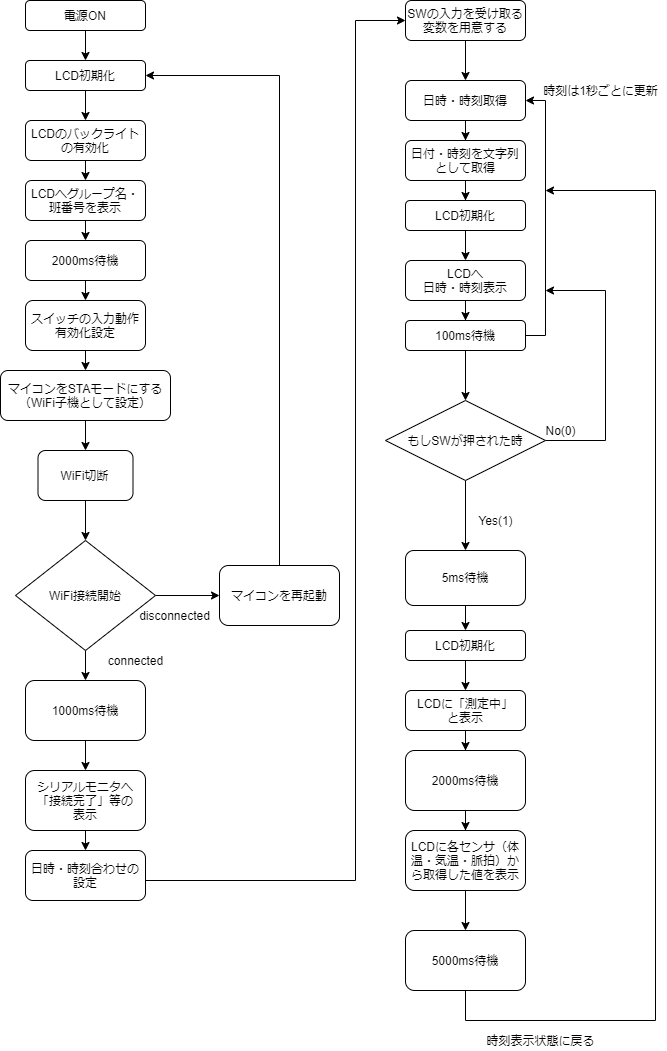

The diagram above was exported from draw.io. Its source (the exported page's mxGraphModel, read from the mxfile embedded in the PNG):
<mxGraphModel dx="1939" dy="1146" grid="0" gridSize="10" guides="0" tooltips="1" connect="0" arrows="0" fold="1" page="1" pageScale="1" pageWidth="827" pageHeight="1169" background="#FFFFFF" math="0" shadow="0">
  <root>
    <mxCell id="WIyWlLk6GJQsqaUBKTNV-0" />
    <mxCell id="WIyWlLk6GJQsqaUBKTNV-1" parent="WIyWlLk6GJQsqaUBKTNV-0" />
    <mxCell id="5PKe1Eey84K8PJHzmc6q-9" style="edgeStyle=orthogonalEdgeStyle;rounded=0;orthogonalLoop=1;jettySize=auto;html=1;exitX=0.5;exitY=1;exitDx=0;exitDy=0;" edge="1" parent="WIyWlLk6GJQsqaUBKTNV-1" source="WIyWlLk6GJQsqaUBKTNV-3" target="5PKe1Eey84K8PJHzmc6q-1">
      <mxGeometry relative="1" as="geometry" />
    </mxCell>
    <mxCell id="WIyWlLk6GJQsqaUBKTNV-3" value="LCD初期化" style="rounded=1;whiteSpace=wrap;html=1;fontSize=12;glass=0;strokeWidth=1;shadow=0;" parent="WIyWlLk6GJQsqaUBKTNV-1" vertex="1">
      <mxGeometry x="160" y="90" width="120" height="30" as="geometry" />
    </mxCell>
    <mxCell id="5PKe1Eey84K8PJHzmc6q-10" style="edgeStyle=orthogonalEdgeStyle;rounded=0;orthogonalLoop=1;jettySize=auto;html=1;exitX=0.5;exitY=1;exitDx=0;exitDy=0;entryX=0.5;entryY=0;entryDx=0;entryDy=0;" edge="1" parent="WIyWlLk6GJQsqaUBKTNV-1" source="5PKe1Eey84K8PJHzmc6q-1" target="5PKe1Eey84K8PJHzmc6q-2">
      <mxGeometry relative="1" as="geometry" />
    </mxCell>
    <mxCell id="5PKe1Eey84K8PJHzmc6q-1" value="&lt;span&gt;LCDのバックライトの有効化&lt;/span&gt;" style="rounded=1;whiteSpace=wrap;html=1;" vertex="1" parent="WIyWlLk6GJQsqaUBKTNV-1">
      <mxGeometry x="160" y="150" width="120" height="40" as="geometry" />
    </mxCell>
    <mxCell id="5PKe1Eey84K8PJHzmc6q-11" style="edgeStyle=orthogonalEdgeStyle;rounded=0;orthogonalLoop=1;jettySize=auto;html=1;exitX=0.5;exitY=1;exitDx=0;exitDy=0;entryX=0.5;entryY=0;entryDx=0;entryDy=0;" edge="1" parent="WIyWlLk6GJQsqaUBKTNV-1" source="5PKe1Eey84K8PJHzmc6q-2" target="5PKe1Eey84K8PJHzmc6q-4">
      <mxGeometry relative="1" as="geometry" />
    </mxCell>
    <mxCell id="5PKe1Eey84K8PJHzmc6q-2" value="&lt;span&gt;LCDへグループ名・班番号を表示&lt;/span&gt;" style="rounded=1;whiteSpace=wrap;html=1;" vertex="1" parent="WIyWlLk6GJQsqaUBKTNV-1">
      <mxGeometry x="160" y="210" width="120" height="40" as="geometry" />
    </mxCell>
    <mxCell id="5PKe1Eey84K8PJHzmc6q-8" style="edgeStyle=orthogonalEdgeStyle;rounded=0;orthogonalLoop=1;jettySize=auto;html=1;exitX=0.5;exitY=1;exitDx=0;exitDy=0;" edge="1" parent="WIyWlLk6GJQsqaUBKTNV-1" source="5PKe1Eey84K8PJHzmc6q-3" target="WIyWlLk6GJQsqaUBKTNV-3">
      <mxGeometry relative="1" as="geometry" />
    </mxCell>
    <mxCell id="5PKe1Eey84K8PJHzmc6q-3" value="電源ON" style="rounded=1;whiteSpace=wrap;html=1;" vertex="1" parent="WIyWlLk6GJQsqaUBKTNV-1">
      <mxGeometry x="160" y="30" width="120" height="30" as="geometry" />
    </mxCell>
    <mxCell id="5PKe1Eey84K8PJHzmc6q-12" style="edgeStyle=orthogonalEdgeStyle;rounded=0;orthogonalLoop=1;jettySize=auto;html=1;exitX=0.5;exitY=1;exitDx=0;exitDy=0;entryX=0.5;entryY=0;entryDx=0;entryDy=0;" edge="1" parent="WIyWlLk6GJQsqaUBKTNV-1" source="5PKe1Eey84K8PJHzmc6q-4" target="5PKe1Eey84K8PJHzmc6q-5">
      <mxGeometry relative="1" as="geometry" />
    </mxCell>
    <mxCell id="5PKe1Eey84K8PJHzmc6q-4" value="2000ms待機" style="rounded=1;whiteSpace=wrap;html=1;" vertex="1" parent="WIyWlLk6GJQsqaUBKTNV-1">
      <mxGeometry x="160" y="270" width="120" height="40" as="geometry" />
    </mxCell>
    <mxCell id="5PKe1Eey84K8PJHzmc6q-17" style="edgeStyle=orthogonalEdgeStyle;rounded=0;orthogonalLoop=1;jettySize=auto;html=1;exitX=0.5;exitY=1;exitDx=0;exitDy=0;entryX=0.5;entryY=0;entryDx=0;entryDy=0;" edge="1" parent="WIyWlLk6GJQsqaUBKTNV-1" source="5PKe1Eey84K8PJHzmc6q-5" target="5PKe1Eey84K8PJHzmc6q-13">
      <mxGeometry relative="1" as="geometry" />
    </mxCell>
    <mxCell id="5PKe1Eey84K8PJHzmc6q-5" value="スイッチの入力動作有効化設定" style="rounded=1;whiteSpace=wrap;html=1;" vertex="1" parent="WIyWlLk6GJQsqaUBKTNV-1">
      <mxGeometry x="160" y="330" width="120" height="50" as="geometry" />
    </mxCell>
    <mxCell id="5PKe1Eey84K8PJHzmc6q-6" style="edgeStyle=orthogonalEdgeStyle;rounded=0;orthogonalLoop=1;jettySize=auto;html=1;exitX=1;exitY=0.25;exitDx=0;exitDy=0;entryX=1;entryY=0.5;entryDx=0;entryDy=0;" edge="1" parent="WIyWlLk6GJQsqaUBKTNV-1">
      <mxGeometry relative="1" as="geometry">
        <mxPoint x="270" y="440" as="sourcePoint" />
        <mxPoint x="270" y="450" as="targetPoint" />
      </mxGeometry>
    </mxCell>
    <mxCell id="5PKe1Eey84K8PJHzmc6q-7" value="" style="endArrow=classic;html=1;exitX=1;exitY=0.5;exitDx=0;exitDy=0;entryX=0;entryY=0.5;entryDx=0;entryDy=0;" edge="1" parent="WIyWlLk6GJQsqaUBKTNV-1" source="5PKe1Eey84K8PJHzmc6q-18" target="5PKe1Eey84K8PJHzmc6q-20">
      <mxGeometry width="50" height="50" relative="1" as="geometry">
        <mxPoint x="305" y="595" as="sourcePoint" />
        <mxPoint x="340" y="595" as="targetPoint" />
      </mxGeometry>
    </mxCell>
    <mxCell id="5PKe1Eey84K8PJHzmc6q-16" style="edgeStyle=orthogonalEdgeStyle;rounded=0;orthogonalLoop=1;jettySize=auto;html=1;exitX=0.5;exitY=1;exitDx=0;exitDy=0;entryX=0.5;entryY=0;entryDx=0;entryDy=0;" edge="1" parent="WIyWlLk6GJQsqaUBKTNV-1" source="5PKe1Eey84K8PJHzmc6q-13" target="5PKe1Eey84K8PJHzmc6q-14">
      <mxGeometry relative="1" as="geometry" />
    </mxCell>
    <mxCell id="5PKe1Eey84K8PJHzmc6q-13" value="マイコンをSTAモードにする&lt;br&gt;（WiFi子機として設定）" style="rounded=1;whiteSpace=wrap;html=1;" vertex="1" parent="WIyWlLk6GJQsqaUBKTNV-1">
      <mxGeometry x="135" y="400" width="170" height="50" as="geometry" />
    </mxCell>
    <mxCell id="5PKe1Eey84K8PJHzmc6q-22" style="edgeStyle=orthogonalEdgeStyle;rounded=0;orthogonalLoop=1;jettySize=auto;html=1;exitX=0.5;exitY=1;exitDx=0;exitDy=0;entryX=0.5;entryY=0;entryDx=0;entryDy=0;" edge="1" parent="WIyWlLk6GJQsqaUBKTNV-1" source="5PKe1Eey84K8PJHzmc6q-14" target="5PKe1Eey84K8PJHzmc6q-18">
      <mxGeometry relative="1" as="geometry" />
    </mxCell>
    <mxCell id="5PKe1Eey84K8PJHzmc6q-14" value="WiFi切断" style="rounded=1;whiteSpace=wrap;html=1;" vertex="1" parent="WIyWlLk6GJQsqaUBKTNV-1">
      <mxGeometry x="172.5" y="480" width="95" height="50" as="geometry" />
    </mxCell>
    <mxCell id="5PKe1Eey84K8PJHzmc6q-26" style="edgeStyle=orthogonalEdgeStyle;rounded=0;orthogonalLoop=1;jettySize=auto;html=1;exitX=0.5;exitY=1;exitDx=0;exitDy=0;entryX=0.5;entryY=0;entryDx=0;entryDy=0;" edge="1" parent="WIyWlLk6GJQsqaUBKTNV-1" source="5PKe1Eey84K8PJHzmc6q-18" target="5PKe1Eey84K8PJHzmc6q-25">
      <mxGeometry relative="1" as="geometry" />
    </mxCell>
    <mxCell id="5PKe1Eey84K8PJHzmc6q-18" value="WiFi接続開始" style="rhombus;whiteSpace=wrap;html=1;" vertex="1" parent="WIyWlLk6GJQsqaUBKTNV-1">
      <mxGeometry x="150" y="570" width="140" height="110" as="geometry" />
    </mxCell>
    <mxCell id="5PKe1Eey84K8PJHzmc6q-21" style="edgeStyle=orthogonalEdgeStyle;rounded=0;orthogonalLoop=1;jettySize=auto;html=1;exitX=0.5;exitY=0;exitDx=0;exitDy=0;entryX=1;entryY=0.5;entryDx=0;entryDy=0;" edge="1" parent="WIyWlLk6GJQsqaUBKTNV-1" source="5PKe1Eey84K8PJHzmc6q-20" target="WIyWlLk6GJQsqaUBKTNV-3">
      <mxGeometry relative="1" as="geometry">
        <mxPoint x="414.344827586207" y="220" as="targetPoint" />
      </mxGeometry>
    </mxCell>
    <mxCell id="5PKe1Eey84K8PJHzmc6q-20" value="マイコンを再起動" style="rounded=1;whiteSpace=wrap;html=1;" vertex="1" parent="WIyWlLk6GJQsqaUBKTNV-1">
      <mxGeometry x="354" y="595" width="120" height="60" as="geometry" />
    </mxCell>
    <mxCell id="5PKe1Eey84K8PJHzmc6q-23" value="disconnected" style="text;html=1;align=center;verticalAlign=middle;resizable=0;points=[];autosize=1;" vertex="1" parent="WIyWlLk6GJQsqaUBKTNV-1">
      <mxGeometry x="264" y="635" width="90" height="20" as="geometry" />
    </mxCell>
    <mxCell id="5PKe1Eey84K8PJHzmc6q-29" style="edgeStyle=orthogonalEdgeStyle;rounded=0;orthogonalLoop=1;jettySize=auto;html=1;exitX=0.5;exitY=1;exitDx=0;exitDy=0;entryX=0.5;entryY=0;entryDx=0;entryDy=0;" edge="1" parent="WIyWlLk6GJQsqaUBKTNV-1" source="5PKe1Eey84K8PJHzmc6q-25" target="5PKe1Eey84K8PJHzmc6q-28">
      <mxGeometry relative="1" as="geometry" />
    </mxCell>
    <mxCell id="5PKe1Eey84K8PJHzmc6q-25" value="1000ms待機" style="rounded=1;whiteSpace=wrap;html=1;" vertex="1" parent="WIyWlLk6GJQsqaUBKTNV-1">
      <mxGeometry x="160" y="710" width="120" height="60" as="geometry" />
    </mxCell>
    <mxCell id="5PKe1Eey84K8PJHzmc6q-27" value="connected" style="text;html=1;align=center;verticalAlign=middle;resizable=0;points=[];autosize=1;" vertex="1" parent="WIyWlLk6GJQsqaUBKTNV-1">
      <mxGeometry x="235" y="680" width="70" height="20" as="geometry" />
    </mxCell>
    <mxCell id="5PKe1Eey84K8PJHzmc6q-31" style="edgeStyle=orthogonalEdgeStyle;rounded=0;orthogonalLoop=1;jettySize=auto;html=1;exitX=0.5;exitY=1;exitDx=0;exitDy=0;entryX=0.5;entryY=0;entryDx=0;entryDy=0;" edge="1" parent="WIyWlLk6GJQsqaUBKTNV-1" source="5PKe1Eey84K8PJHzmc6q-28" target="5PKe1Eey84K8PJHzmc6q-30">
      <mxGeometry relative="1" as="geometry" />
    </mxCell>
    <mxCell id="5PKe1Eey84K8PJHzmc6q-28" value="シリアルモニタへ&lt;br&gt;「接続完了」等の&lt;br&gt;表示" style="rounded=1;whiteSpace=wrap;html=1;" vertex="1" parent="WIyWlLk6GJQsqaUBKTNV-1">
      <mxGeometry x="160" y="800" width="120" height="60" as="geometry" />
    </mxCell>
    <mxCell id="5PKe1Eey84K8PJHzmc6q-32" style="edgeStyle=orthogonalEdgeStyle;rounded=0;orthogonalLoop=1;jettySize=auto;html=1;entryX=0;entryY=0.5;entryDx=0;entryDy=0;" edge="1" parent="WIyWlLk6GJQsqaUBKTNV-1" source="5PKe1Eey84K8PJHzmc6q-30" target="5PKe1Eey84K8PJHzmc6q-33">
      <mxGeometry relative="1" as="geometry">
        <mxPoint x="500" y="47.241379310344826" as="targetPoint" />
        <Array as="points">
          <mxPoint x="490" y="910" />
          <mxPoint x="490" y="50" />
        </Array>
      </mxGeometry>
    </mxCell>
    <mxCell id="5PKe1Eey84K8PJHzmc6q-30" value="日時・時刻合わせの設定" style="rounded=1;whiteSpace=wrap;html=1;" vertex="1" parent="WIyWlLk6GJQsqaUBKTNV-1">
      <mxGeometry x="160" y="880" width="120" height="50" as="geometry" />
    </mxCell>
    <mxCell id="5PKe1Eey84K8PJHzmc6q-35" style="edgeStyle=orthogonalEdgeStyle;rounded=0;orthogonalLoop=1;jettySize=auto;html=1;" edge="1" parent="WIyWlLk6GJQsqaUBKTNV-1" source="5PKe1Eey84K8PJHzmc6q-33" target="5PKe1Eey84K8PJHzmc6q-34">
      <mxGeometry relative="1" as="geometry" />
    </mxCell>
    <mxCell id="5PKe1Eey84K8PJHzmc6q-33" value="SWの入力を受け取る変数を用意する" style="rounded=1;whiteSpace=wrap;html=1;" vertex="1" parent="WIyWlLk6GJQsqaUBKTNV-1">
      <mxGeometry x="540" y="30" width="120" height="40" as="geometry" />
    </mxCell>
    <mxCell id="5PKe1Eey84K8PJHzmc6q-37" style="edgeStyle=orthogonalEdgeStyle;rounded=0;orthogonalLoop=1;jettySize=auto;html=1;entryX=0.5;entryY=0;entryDx=0;entryDy=0;" edge="1" parent="WIyWlLk6GJQsqaUBKTNV-1" source="5PKe1Eey84K8PJHzmc6q-34" target="5PKe1Eey84K8PJHzmc6q-36">
      <mxGeometry relative="1" as="geometry" />
    </mxCell>
    <mxCell id="5PKe1Eey84K8PJHzmc6q-34" value="日時・時刻取得" style="rounded=1;whiteSpace=wrap;html=1;" vertex="1" parent="WIyWlLk6GJQsqaUBKTNV-1">
      <mxGeometry x="540" y="110" width="120" height="40" as="geometry" />
    </mxCell>
    <mxCell id="5PKe1Eey84K8PJHzmc6q-40" style="edgeStyle=orthogonalEdgeStyle;rounded=0;orthogonalLoop=1;jettySize=auto;html=1;" edge="1" parent="WIyWlLk6GJQsqaUBKTNV-1" source="5PKe1Eey84K8PJHzmc6q-36" target="5PKe1Eey84K8PJHzmc6q-38">
      <mxGeometry relative="1" as="geometry" />
    </mxCell>
    <mxCell id="5PKe1Eey84K8PJHzmc6q-36" value="日付・時刻を文字列として取得" style="rounded=1;whiteSpace=wrap;html=1;" vertex="1" parent="WIyWlLk6GJQsqaUBKTNV-1">
      <mxGeometry x="540" y="170" width="120" height="40" as="geometry" />
    </mxCell>
    <mxCell id="5PKe1Eey84K8PJHzmc6q-41" style="edgeStyle=orthogonalEdgeStyle;rounded=0;orthogonalLoop=1;jettySize=auto;html=1;" edge="1" parent="WIyWlLk6GJQsqaUBKTNV-1" source="5PKe1Eey84K8PJHzmc6q-38">
      <mxGeometry relative="1" as="geometry">
        <mxPoint x="600" y="290" as="targetPoint" />
      </mxGeometry>
    </mxCell>
    <mxCell id="5PKe1Eey84K8PJHzmc6q-38" value="LCD初期化" style="rounded=1;whiteSpace=wrap;html=1;fontSize=12;glass=0;strokeWidth=1;shadow=0;" vertex="1" parent="WIyWlLk6GJQsqaUBKTNV-1">
      <mxGeometry x="540" y="230" width="120" height="30" as="geometry" />
    </mxCell>
    <mxCell id="5PKe1Eey84K8PJHzmc6q-42" value="LCDへ&lt;br&gt;日時・時刻表示" style="rounded=1;whiteSpace=wrap;html=1;" vertex="1" parent="WIyWlLk6GJQsqaUBKTNV-1">
      <mxGeometry x="540" y="290" width="120" height="40" as="geometry" />
    </mxCell>
    <mxCell id="5PKe1Eey84K8PJHzmc6q-54" style="edgeStyle=orthogonalEdgeStyle;rounded=0;orthogonalLoop=1;jettySize=auto;html=1;" edge="1" parent="WIyWlLk6GJQsqaUBKTNV-1" source="5PKe1Eey84K8PJHzmc6q-46">
      <mxGeometry relative="1" as="geometry">
        <mxPoint x="680" y="320" as="targetPoint" />
        <Array as="points">
          <mxPoint x="740" y="470" />
          <mxPoint x="740" y="320" />
        </Array>
      </mxGeometry>
    </mxCell>
    <mxCell id="5PKe1Eey84K8PJHzmc6q-56" style="edgeStyle=orthogonalEdgeStyle;rounded=0;orthogonalLoop=1;jettySize=auto;html=1;entryX=0.5;entryY=0;entryDx=0;entryDy=0;" edge="1" parent="WIyWlLk6GJQsqaUBKTNV-1" source="5PKe1Eey84K8PJHzmc6q-46" target="5PKe1Eey84K8PJHzmc6q-58">
      <mxGeometry relative="1" as="geometry">
        <mxPoint x="600" y="570" as="targetPoint" />
      </mxGeometry>
    </mxCell>
    <mxCell id="5PKe1Eey84K8PJHzmc6q-46" value="もしSWが押された時" style="rhombus;whiteSpace=wrap;html=1;" vertex="1" parent="WIyWlLk6GJQsqaUBKTNV-1">
      <mxGeometry x="520" y="430" width="160" height="80" as="geometry" />
    </mxCell>
    <mxCell id="5PKe1Eey84K8PJHzmc6q-49" style="edgeStyle=orthogonalEdgeStyle;rounded=0;orthogonalLoop=1;jettySize=auto;html=1;entryX=1;entryY=0.5;entryDx=0;entryDy=0;" edge="1" parent="WIyWlLk6GJQsqaUBKTNV-1" source="5PKe1Eey84K8PJHzmc6q-45" target="5PKe1Eey84K8PJHzmc6q-34">
      <mxGeometry relative="1" as="geometry">
        <Array as="points">
          <mxPoint x="680" y="365" />
          <mxPoint x="680" y="130" />
        </Array>
      </mxGeometry>
    </mxCell>
    <mxCell id="5PKe1Eey84K8PJHzmc6q-53" value="" style="edgeStyle=orthogonalEdgeStyle;rounded=0;orthogonalLoop=1;jettySize=auto;html=1;" edge="1" parent="WIyWlLk6GJQsqaUBKTNV-1" source="5PKe1Eey84K8PJHzmc6q-45" target="5PKe1Eey84K8PJHzmc6q-46">
      <mxGeometry relative="1" as="geometry" />
    </mxCell>
    <mxCell id="5PKe1Eey84K8PJHzmc6q-45" value="100ms待機" style="rounded=1;whiteSpace=wrap;html=1;" vertex="1" parent="WIyWlLk6GJQsqaUBKTNV-1">
      <mxGeometry x="540" y="350" width="120" height="30" as="geometry" />
    </mxCell>
    <mxCell id="5PKe1Eey84K8PJHzmc6q-48" style="edgeStyle=orthogonalEdgeStyle;rounded=0;orthogonalLoop=1;jettySize=auto;html=1;" edge="1" parent="WIyWlLk6GJQsqaUBKTNV-1" source="5PKe1Eey84K8PJHzmc6q-42" target="5PKe1Eey84K8PJHzmc6q-45">
      <mxGeometry relative="1" as="geometry">
        <mxPoint x="600" y="430" as="targetPoint" />
        <mxPoint x="600" y="330" as="sourcePoint" />
      </mxGeometry>
    </mxCell>
    <mxCell id="5PKe1Eey84K8PJHzmc6q-50" value="時刻は1秒ごとに更新" style="text;html=1;align=center;verticalAlign=middle;resizable=0;points=[];autosize=1;" vertex="1" parent="WIyWlLk6GJQsqaUBKTNV-1">
      <mxGeometry x="670" y="110" width="130" height="20" as="geometry" />
    </mxCell>
    <mxCell id="5PKe1Eey84K8PJHzmc6q-55" value="No(0)" style="text;html=1;align=center;verticalAlign=middle;resizable=0;points=[];autosize=1;" vertex="1" parent="WIyWlLk6GJQsqaUBKTNV-1">
      <mxGeometry x="670" y="450" width="50" height="20" as="geometry" />
    </mxCell>
    <mxCell id="5PKe1Eey84K8PJHzmc6q-57" value="Yes(1)" style="text;html=1;align=center;verticalAlign=middle;resizable=0;points=[];autosize=1;" vertex="1" parent="WIyWlLk6GJQsqaUBKTNV-1">
      <mxGeometry x="605" y="540" width="50" height="20" as="geometry" />
    </mxCell>
    <mxCell id="5PKe1Eey84K8PJHzmc6q-60" style="edgeStyle=orthogonalEdgeStyle;rounded=0;orthogonalLoop=1;jettySize=auto;html=1;entryX=0.5;entryY=0;entryDx=0;entryDy=0;" edge="1" parent="WIyWlLk6GJQsqaUBKTNV-1" source="5PKe1Eey84K8PJHzmc6q-58" target="5PKe1Eey84K8PJHzmc6q-59">
      <mxGeometry relative="1" as="geometry" />
    </mxCell>
    <mxCell id="5PKe1Eey84K8PJHzmc6q-58" value="5ms待機" style="rounded=1;whiteSpace=wrap;html=1;" vertex="1" parent="WIyWlLk6GJQsqaUBKTNV-1">
      <mxGeometry x="540" y="580" width="120" height="55" as="geometry" />
    </mxCell>
    <mxCell id="5PKe1Eey84K8PJHzmc6q-61" style="edgeStyle=orthogonalEdgeStyle;rounded=0;orthogonalLoop=1;jettySize=auto;html=1;entryX=0.5;entryY=0;entryDx=0;entryDy=0;" edge="1" parent="WIyWlLk6GJQsqaUBKTNV-1" source="5PKe1Eey84K8PJHzmc6q-59" target="5PKe1Eey84K8PJHzmc6q-63">
      <mxGeometry relative="1" as="geometry">
        <mxPoint x="600" y="760" as="targetPoint" />
      </mxGeometry>
    </mxCell>
    <mxCell id="5PKe1Eey84K8PJHzmc6q-59" value="LCD初期化" style="rounded=1;whiteSpace=wrap;html=1;" vertex="1" parent="WIyWlLk6GJQsqaUBKTNV-1">
      <mxGeometry x="540" y="660" width="120" height="30" as="geometry" />
    </mxCell>
    <mxCell id="5PKe1Eey84K8PJHzmc6q-66" style="edgeStyle=orthogonalEdgeStyle;rounded=0;orthogonalLoop=1;jettySize=auto;html=1;" edge="1" parent="WIyWlLk6GJQsqaUBKTNV-1" source="5PKe1Eey84K8PJHzmc6q-62" target="5PKe1Eey84K8PJHzmc6q-64">
      <mxGeometry relative="1" as="geometry" />
    </mxCell>
    <mxCell id="5PKe1Eey84K8PJHzmc6q-62" value="2000ms待機" style="rounded=1;whiteSpace=wrap;html=1;" vertex="1" parent="WIyWlLk6GJQsqaUBKTNV-1">
      <mxGeometry x="540" y="780" width="120" height="60" as="geometry" />
    </mxCell>
    <mxCell id="5PKe1Eey84K8PJHzmc6q-67" style="edgeStyle=orthogonalEdgeStyle;rounded=0;orthogonalLoop=1;jettySize=auto;html=1;" edge="1" parent="WIyWlLk6GJQsqaUBKTNV-1" source="5PKe1Eey84K8PJHzmc6q-63" target="5PKe1Eey84K8PJHzmc6q-62">
      <mxGeometry relative="1" as="geometry" />
    </mxCell>
    <mxCell id="5PKe1Eey84K8PJHzmc6q-63" value="LCDに「測定中」&lt;br&gt;と表示" style="rounded=1;whiteSpace=wrap;html=1;" vertex="1" parent="WIyWlLk6GJQsqaUBKTNV-1">
      <mxGeometry x="540" y="720" width="120" height="40" as="geometry" />
    </mxCell>
    <mxCell id="5PKe1Eey84K8PJHzmc6q-65" style="edgeStyle=orthogonalEdgeStyle;rounded=0;orthogonalLoop=1;jettySize=auto;html=1;" edge="1" parent="WIyWlLk6GJQsqaUBKTNV-1" source="5PKe1Eey84K8PJHzmc6q-64">
      <mxGeometry relative="1" as="geometry">
        <mxPoint x="600" y="960" as="targetPoint" />
      </mxGeometry>
    </mxCell>
    <mxCell id="5PKe1Eey84K8PJHzmc6q-64" value="LCDに各センサ（体温・気温・脈拍）から取得した値を表示" style="rounded=1;whiteSpace=wrap;html=1;" vertex="1" parent="WIyWlLk6GJQsqaUBKTNV-1">
      <mxGeometry x="540" y="860" width="120" height="60" as="geometry" />
    </mxCell>
    <mxCell id="5PKe1Eey84K8PJHzmc6q-70" style="edgeStyle=orthogonalEdgeStyle;rounded=0;orthogonalLoop=1;jettySize=auto;html=1;" edge="1" parent="WIyWlLk6GJQsqaUBKTNV-1" source="5PKe1Eey84K8PJHzmc6q-68">
      <mxGeometry relative="1" as="geometry">
        <mxPoint x="680" y="220" as="targetPoint" />
        <Array as="points">
          <mxPoint x="600" y="1050" />
          <mxPoint x="790" y="1050" />
          <mxPoint x="790" y="220" />
        </Array>
      </mxGeometry>
    </mxCell>
    <mxCell id="5PKe1Eey84K8PJHzmc6q-68" value="5000ms待機" style="rounded=1;whiteSpace=wrap;html=1;" vertex="1" parent="WIyWlLk6GJQsqaUBKTNV-1">
      <mxGeometry x="540" y="960" width="120" height="60" as="geometry" />
    </mxCell>
    <mxCell id="5PKe1Eey84K8PJHzmc6q-72" value="時刻表示状態に戻る" style="text;html=1;align=center;verticalAlign=middle;resizable=0;points=[];autosize=1;" vertex="1" parent="WIyWlLk6GJQsqaUBKTNV-1">
      <mxGeometry x="615" y="1060" width="120" height="20" as="geometry" />
    </mxCell>
  </root>
</mxGraphModel>